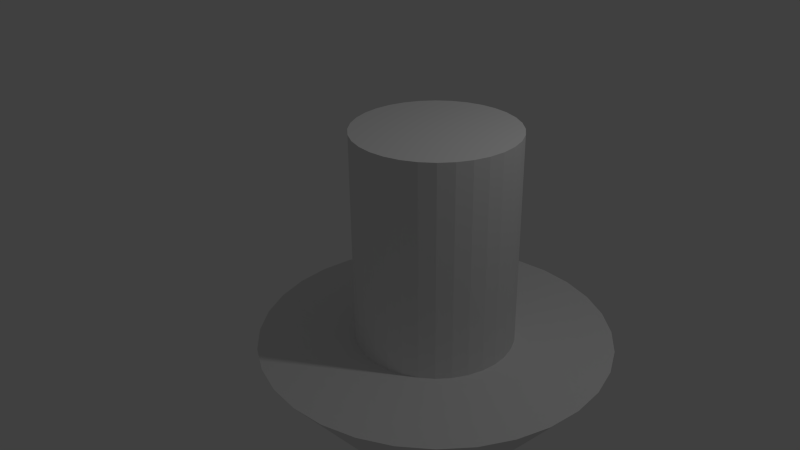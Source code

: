 # Source: Arrow.blend  (saved by Blender 2.76.0; exported with 4.5.12 LTS)
import bpy
from mathutils import Matrix  # noqa: F401  (used for matrix-valued properties, if any)

bpy.ops.wm.read_factory_settings(use_empty=True)
scene = bpy.context.scene
scene.name = 'Scene'

# ---- collections
col_collection_1 = bpy.data.collections.new('Collection 1'); scene.collection.children.link(col_collection_1)

# ---- world
world_world = bpy.data.worlds.new('World'); scene.world = world_world
world_world.color = (0.05088, 0.05088, 0.05088)
world_world.use_sun_shadow = False
world_world.sun_shadow_jitter_overblur = 0.0
world_world.cycles.sampling_method = 'MANUAL'
world_world.cycles.sample_map_resolution = 256

# ---- cameras
cam_camera = bpy.data.cameras.new('Camera')
cam_camera.clip_end = 100.0
cam_camera.lens = 35.0
cam_camera.sensor_width = 32.0
cam_camera.sensor_height = 18.0
cam_camera.ortho_scale = 7.314
cam_camera.dof.focus_distance = 0.0
cam_camera.dof.aperture_fstop = 128.0

# ---- lights
light_lamp = bpy.data.lights.new('Lamp', 'POINT')
light_lamp.transmission_factor = 0.0
light_lamp.cutoff_distance = 30.0
light_lamp.energy = 100.0
light_lamp.shadow_buffer_clip_start = 1.001
light_lamp.shadow_soft_size = 0.1
light_lamp.shadow_maximum_resolution = 0.006
light_lamp.use_absolute_resolution = True
light_lamp.cycles.use_multiple_importance_sampling = False

# ---- meshes
me_cylinder = bpy.data.meshes.new('Cylinder')
me_cylinder.from_pydata([(0.0, 1.0, -1.0), (0.0, 1.0, 1.691), (0.1951, 0.9808, -1.0), (0.1951, 0.9808, 1.691), (0.3827, 0.9239, -1.0), (0.3827, 0.9239, 1.691), (0.5556, 0.8315, -1.0), (0.5556, 0.8315, 1.691), (0.7071, 0.7071, -1.0), (0.7071, 0.7071, 1.691), (0.8315, 0.5556, -1.0), (0.8315, 0.5556, 1.691), (0.9239, 0.3827, -1.0), (0.9239, 0.3827, 1.691), (0.9808, 0.1951, -1.0), (0.9808, 0.1951, 1.691), (1.0, 7.55e-08, -1.0), (1.0, 7.55e-08, 1.691), (0.9808, -0.1951, -1.0), (0.9808, -0.1951, 1.691), (0.9239, -0.3827, -1.0), (0.9239, -0.3827, 1.691), (0.8315, -0.5556, -1.0), (0.8315, -0.5556, 1.691), (0.7071, -0.7071, -1.0), (0.7071, -0.7071, 1.691), (0.5556, -0.8315, -1.0), (0.5556, -0.8315, 1.691), (0.3827, -0.9239, -1.0), (0.3827, -0.9239, 1.691), (0.1951, -0.9808, -1.0), (0.1951, -0.9808, 1.691), (-3.258e-07, -1.0, -1.0), (-3.258e-07, -1.0, 1.691), (-0.1951, -0.9808, -1.0), (-0.1951, -0.9808, 1.691), (-0.3827, -0.9239, -1.0), (-0.3827, -0.9239, 1.691), (-0.5556, -0.8315, -1.0), (-0.5556, -0.8315, 1.691), (-0.7071, -0.7071, -1.0), (-0.7071, -0.7071, 1.691), (-0.8315, -0.5556, -1.0), (-0.8315, -0.5556, 1.691), (-0.9239, -0.3827, -1.0), (-0.9239, -0.3827, 1.691), (-0.9808, -0.1951, -1.0), (-0.9808, -0.1951, 1.691), (-1.0, 9.656e-07, -1.0), (-1.0, 9.656e-07, 1.691), (-0.9808, 0.1951, -1.0), (-0.9808, 0.1951, 1.691), (-0.9239, 0.3827, -1.0), (-0.9239, 0.3827, 1.691), (-0.8315, 0.5556, -1.0), (-0.8315, 0.5556, 1.691), (-0.7071, 0.7071, -1.0), (-0.7071, 0.7071, 1.691), (-0.5556, 0.8315, -1.0), (-0.5556, 0.8315, 1.691), (-0.3827, 0.9239, -1.0), (-0.3827, 0.9239, 1.691), (-0.1951, 0.9808, -1.0), (-0.1951, 0.9808, 1.691), (-1.435e-07, 2.208, -1.0), (0.4308, 2.166, -1.0), (0.845, 2.04, -1.0), (1.227, 1.836, -1.0), (1.561, 1.561, -1.0), (1.836, 1.227, -1.0), (2.04, 0.845, -1.0), (2.166, 0.4308, -1.0), (2.208, -1.776e-07, -1.0), (2.166, -0.4308, -1.0), (2.04, -0.845, -1.0), (1.836, -1.227, -1.0), (1.561, -1.561, -1.0), (1.227, -1.836, -1.0), (0.845, -2.04, -1.0), (0.4308, -2.166, -1.0), (-8.63e-07, -2.208, -1.0), (-0.4308, -2.166, -1.0), (-0.845, -2.04, -1.0), (-1.227, -1.836, -1.0), (-1.561, -1.561, -1.0), (-1.836, -1.227, -1.0), (-2.04, -0.845, -1.0), (-2.166, -0.4308, -1.0), (-2.208, 1.788e-06, -1.0), (-2.166, 0.4308, -1.0), (-2.04, 0.845, -1.0), (-1.836, 1.227, -1.0), (-1.561, 1.561, -1.0), (-1.227, 1.836, -1.0), (-0.845, 2.04, -1.0), (-0.4308, 2.166, -1.0), (-1.435e-07, 2.208, -1.0), (0.4308, 2.166, -1.0), (0.845, 2.04, -1.0), (1.227, 1.836, -1.0), (1.561, 1.561, -1.0), (1.836, 1.227, -1.0), (2.04, 0.845, -1.0), (2.166, 0.4308, -1.0), (2.208, -1.776e-07, -1.0), (2.166, -0.4308, -1.0), (2.04, -0.845, -1.0), (1.836, -1.227, -1.0), (1.561, -1.561, -1.0), (1.227, -1.836, -1.0), (0.845, -2.04, -1.0), (0.4308, -2.166, -1.0), (-8.63e-07, -2.208, -1.0), (-0.4308, -2.166, -1.0), (-0.845, -2.04, -1.0), (-1.227, -1.836, -1.0), (-1.561, -1.561, -1.0), (-1.836, -1.227, -1.0), (-2.04, -0.845, -1.0), (-2.166, -0.4308, -1.0), (-2.208, 1.788e-06, -1.0), (-2.166, 0.4308, -1.0), (-2.04, 0.845, -1.0), (-1.836, 1.227, -1.0), (-1.561, 1.561, -1.0), (-1.227, 1.836, -1.0), (-0.845, 2.04, -1.0), (-0.4308, 2.166, -1.0), (5.96e-08, 2.384e-07, -3.779), (5.96e-08, 2.384e-07, -3.779), (5.96e-08, 2.384e-07, -3.779), (1.192e-07, 2.384e-07, -3.779), (1.192e-07, 2.384e-07, -3.779), (0.0, 2.384e-07, -3.779), (0.0, 2.98e-07, -3.779), (0.0, 2.98e-07, -3.779), (0.0, 2.906e-07, -3.779), (0.0, 2.98e-07, -3.779), (0.0, 2.98e-07, -3.779), (0.0, 2.384e-07, -3.779), (1.192e-07, 2.384e-07, -3.779), (0.0, 2.384e-07, -3.779), (5.96e-08, 2.384e-07, -3.779), (5.96e-08, 2.384e-07, -3.779), (5.96e-08, 2.384e-07, -3.779), (5.96e-08, 2.384e-07, -3.779), (5.96e-08, 2.384e-07, -3.779), (0.0, 2.384e-07, -3.779), (0.0, 2.384e-07, -3.779), (1.192e-07, 2.384e-07, -3.779), (0.0, 2.98e-07, -3.779), (0.0, 2.98e-07, -3.779), (0.0, 2.906e-07, -3.779), (0.0, 2.98e-07, -3.779), (0.0, 2.98e-07, -3.779), (1.192e-07, 2.384e-07, -3.779), (1.192e-07, 2.384e-07, -3.779), (0.0, 2.384e-07, -3.779), (5.96e-08, 2.384e-07, -3.779), (5.96e-08, 2.384e-07, -3.779)], [], [(0, 1, 3, 2), (2, 3, 5, 4), (4, 5, 7, 6), (6, 7, 9, 8), (8, 9, 11, 10), (10, 11, 13, 12), (12, 13, 15, 14), (14, 15, 17, 16), (16, 17, 19, 18), (18, 19, 21, 20), (20, 21, 23, 22), (22, 23, 25, 24), (24, 25, 27, 26), (26, 27, 29, 28), (28, 29, 31, 30), (30, 31, 33, 32), (32, 33, 35, 34), (34, 35, 37, 36), (36, 37, 39, 38), (38, 39, 41, 40), (40, 41, 43, 42), (42, 43, 45, 44), (44, 45, 47, 46), (46, 47, 49, 48), (48, 49, 51, 50), (50, 51, 53, 52), (52, 53, 55, 54), (54, 55, 57, 56), (56, 57, 59, 58), (58, 59, 61, 60), (3, 1, 63, 61, 59, 57, 55, 53, 51, 49, 47, 45, 43, 41, 39, 37, 35, 33, 31, 29, 27, 25, 23, 21, 19, 17, 15, 13, 11, 9, 7, 5), (62, 63, 1, 0), (60, 61, 63, 62), (18, 20, 74, 73), (76, 77, 109, 108), (36, 38, 83, 82), (54, 56, 92, 91), (10, 12, 70, 69), (28, 30, 79, 78), (46, 48, 88, 87), (2, 4, 66, 65), (20, 22, 75, 74), (38, 40, 84, 83), (56, 58, 93, 92), (12, 14, 71, 70), (30, 32, 80, 79), (48, 50, 89, 88), (4, 6, 67, 66), (22, 24, 76, 75), (40, 42, 85, 84), (58, 60, 94, 93), (14, 16, 72, 71), (32, 34, 81, 80), (50, 52, 90, 89), (6, 8, 68, 67), (24, 26, 77, 76), (42, 44, 86, 85), (60, 62, 95, 94), (16, 18, 73, 72), (34, 36, 82, 81), (52, 54, 91, 90), (8, 10, 69, 68), (26, 28, 78, 77), (44, 46, 87, 86), (0, 2, 65, 64), (62, 0, 64, 95), (111, 112, 144, 143), (90, 91, 123, 122), (77, 78, 110, 109), (64, 65, 97, 96), (91, 92, 124, 123), (78, 79, 111, 110), (65, 66, 98, 97), (92, 93, 125, 124), (79, 80, 112, 111), (66, 67, 99, 98), (93, 94, 126, 125), (80, 81, 113, 112), (67, 68, 100, 99), (94, 95, 127, 126), (81, 82, 114, 113), (68, 69, 101, 100), (95, 64, 96, 127), (82, 83, 115, 114), (69, 70, 102, 101), (83, 84, 116, 115), (70, 71, 103, 102), (84, 85, 117, 116), (71, 72, 104, 103), (85, 86, 118, 117), (72, 73, 105, 104), (86, 87, 119, 118), (73, 74, 106, 105), (87, 88, 120, 119), (74, 75, 107, 106), (88, 89, 121, 120), (75, 76, 108, 107), (89, 90, 122, 121), (128, 129, 130, 131, 132, 133, 134, 135, 136, 137, 138, 139, 140, 141, 142, 143, 144, 145, 146, 147, 148, 149, 150, 151, 152, 153, 154, 155, 156, 157, 158, 159), (98, 99, 131, 130), (125, 126, 158, 157), (112, 113, 145, 144), (99, 100, 132, 131), (126, 127, 159, 158), (113, 114, 146, 145), (100, 101, 133, 132), (127, 96, 128, 159), (114, 115, 147, 146), (101, 102, 134, 133), (115, 116, 148, 147), (102, 103, 135, 134), (116, 117, 149, 148), (103, 104, 136, 135), (117, 118, 150, 149), (104, 105, 137, 136), (118, 119, 151, 150), (105, 106, 138, 137), (119, 120, 152, 151), (106, 107, 139, 138), (120, 121, 153, 152), (107, 108, 140, 139), (121, 122, 154, 153), (108, 109, 141, 140), (122, 123, 155, 154), (109, 110, 142, 141), (96, 97, 129, 128), (123, 124, 156, 155), (110, 111, 143, 142), (97, 98, 130, 129), (124, 125, 157, 156)])
me_cylinder.use_remesh_preserve_volume = False
me_cylinder.use_remesh_preserve_attributes = False
me_cylinder.use_mirror_vertex_groups = False
me_cylinder.update()

# ---- objects
ob_cylinder = bpy.data.objects.new('Cylinder', me_cylinder)
ob_lamp = bpy.data.objects.new('Lamp', light_lamp)
ob_camera = bpy.data.objects.new('Camera', cam_camera)

# ---- transforms, parenting, visibility, modifiers, constraints
ob_cylinder.location = (1.0, 0.1088, 0.2468)
ob_cylinder.lineart.crease_threshold = 0.0
ob_lamp.location = (4.076, 1.005, 5.904)
ob_lamp.rotation_euler = (0.6503, 0.05522, 1.866)
ob_lamp.lock_rotations_4d = False
ob_lamp.empty_display_type = 'ARROWS'
ob_lamp.color = (0.0, 0.0, 0.0, 0.0)
ob_lamp.lineart.crease_threshold = 0.0
ob_camera.location = (7.481, -6.508, 5.344)
ob_camera.rotation_euler = (1.109, 0.01082, 0.8149)
ob_camera.lock_rotations_4d = False
ob_camera.empty_display_type = 'ARROWS'
ob_camera.color = (0.0, 0.0, 0.0, 0.0)
ob_camera.display_type = 'WIRE'
ob_camera.lineart.crease_threshold = 0.0

# ---- collection membership
col_collection_1.objects.link(ob_cylinder)
col_collection_1.objects.link(ob_lamp)
col_collection_1.objects.link(ob_camera)

# ---- scene / render settings (as saved in the file)
scene.camera = ob_camera
scene.frame_start = 1; scene.frame_end = 250; scene.frame_set(1)
scene.render.engine = 'BLENDER_EEVEE_NEXT'
scene.render.resolution_percentage = 50
scene.render.dither_intensity = 0.0
scene.cycles.use_denoising = False
scene.cycles.samples = 10
scene.cycles.sampling_pattern = 'TABULATED_SOBOL'
scene.cycles.light_sampling_threshold = 0.0
scene.cycles.use_adaptive_sampling = False
scene.cycles.use_light_tree = False
scene.cycles.blur_glossy = 0.0
scene.cycles.pixel_filter_type = 'GAUSSIAN'
scene.cycles.sample_clamp_indirect = 0.0
scene.view_settings.view_transform = 'Standard'
bpy.context.view_layer.update()
